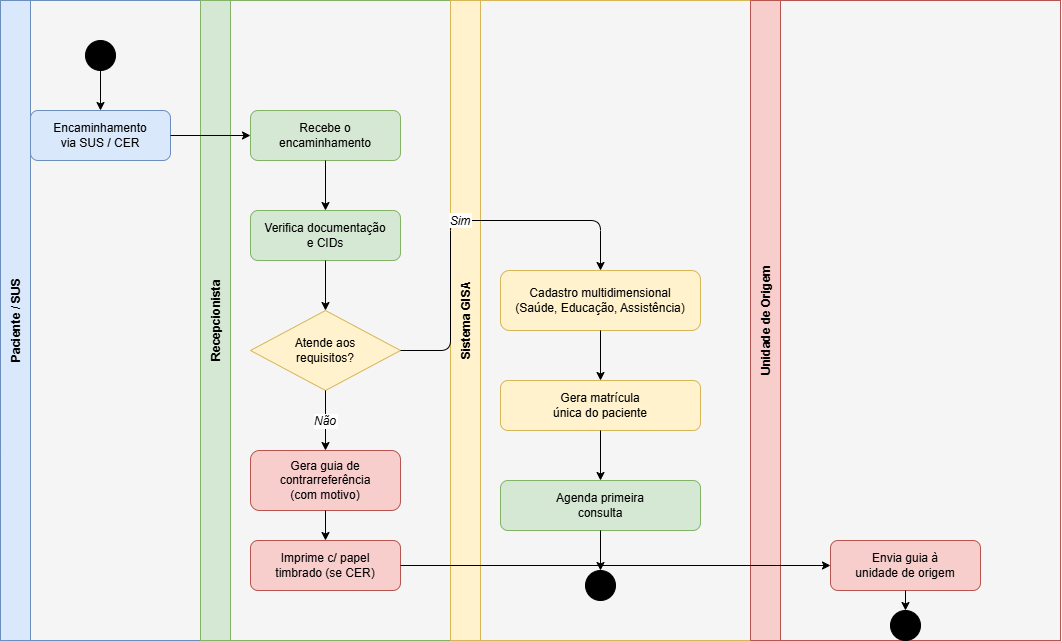

The diagram above was exported from draw.io. Its source (the exported page's mxGraphModel, read from the mxfile embedded in the PNG):
<mxGraphModel dx="2434" dy="678" grid="1" gridSize="10" guides="1" tooltips="1" connect="1" arrows="1" fold="1" page="1" pageScale="1" pageWidth="1169" pageHeight="827" math="0" shadow="0">
  <root>
    <mxCell id="0" />
    <mxCell id="1" parent="0" />
    <mxCell id="h9GUmTQm65ruLAEv75_1-3" parent="1" style="rounded=0;whiteSpace=wrap;html=1;fillColor=#f5f5f5;fontColor=#333333;strokeColor=#666666;" value="" vertex="1">
      <mxGeometry height="640" width="1060" x="-70" y="50" as="geometry" />
    </mxCell>
    <mxCell id="lane1" parent="1" style="swimlane;startSize=30;horizontal=0;fillColor=#dae8fc;strokeColor=#6c8ebf;fontSize=12;fontStyle=1;" value="Paciente / SUS" vertex="1">
      <mxGeometry height="640" width="200" x="-70" y="50" as="geometry" />
    </mxCell>
    <mxCell id="n1-start" parent="lane1" style="ellipse;whiteSpace=wrap;html=1;aspect=fixed;fillColor=#000000;strokeColor=#000000;" value="" vertex="1">
      <mxGeometry height="30" width="30" x="85" y="40" as="geometry" />
    </mxCell>
    <mxCell id="n1-enc" parent="lane1" style="rounded=1;whiteSpace=wrap;html=1;fillColor=#dae8fc;strokeColor=#6c8ebf;fontSize=12;" value="Encaminhamento&#10;via SUS / CER" vertex="1">
      <mxGeometry height="50" width="140" x="30" y="110" as="geometry" />
    </mxCell>
    <mxCell id="e1" edge="1" parent="lane1" source="n1-start" style="edgeStyle=orthogonalEdgeStyle;" target="n1-enc">
      <mxGeometry relative="1" as="geometry" />
    </mxCell>
    <mxCell id="lane2" parent="1" style="swimlane;startSize=30;horizontal=0;fillColor=#d5e8d4;strokeColor=#82b366;fontSize=12;fontStyle=1;" value="Recepcionista" vertex="1">
      <mxGeometry height="640" width="250" x="130" y="50" as="geometry" />
    </mxCell>
    <mxCell id="n2-recebe" parent="lane2" style="rounded=1;whiteSpace=wrap;html=1;fillColor=#d5e8d4;strokeColor=#82b366;fontSize=12;" value="Recebe o&#10;encaminhamento" vertex="1">
      <mxGeometry height="50" width="150" x="50" y="110" as="geometry" />
    </mxCell>
    <mxCell id="n2-verifica" parent="lane2" style="rounded=1;whiteSpace=wrap;html=1;fillColor=#d5e8d4;strokeColor=#82b366;fontSize=12;" value="Verifica documentação&#10;e CIDs" vertex="1">
      <mxGeometry height="50" width="150" x="50" y="210" as="geometry" />
    </mxCell>
    <mxCell id="n2-decisao" parent="lane2" style="rhombus;whiteSpace=wrap;html=1;fillColor=#fff2cc;strokeColor=#d6b656;fontSize=12;" value="Atende aos&#10;requisitos?" vertex="1">
      <mxGeometry height="80" width="150" x="50" y="310" as="geometry" />
    </mxCell>
    <mxCell id="n2-guia" parent="lane2" style="rounded=1;whiteSpace=wrap;html=1;fillColor=#f8cecc;strokeColor=#b85450;fontSize=12;" value="Gera guia de&#10;contrarreferência&#10;(com motivo)" vertex="1">
      <mxGeometry height="60" width="150" x="50" y="450" as="geometry" />
    </mxCell>
    <mxCell id="n2-imprime" parent="lane2" style="rounded=1;whiteSpace=wrap;html=1;fillColor=#f8cecc;strokeColor=#b85450;fontSize=12;" value="Imprime c/ papel&#10;timbrado (se CER)" vertex="1">
      <mxGeometry height="50" width="150" x="50" y="540" as="geometry" />
    </mxCell>
    <mxCell id="e3" edge="1" parent="lane2" source="n2-recebe" style="edgeStyle=orthogonalEdgeStyle;" target="n2-verifica">
      <mxGeometry relative="1" as="geometry" />
    </mxCell>
    <mxCell id="e4" edge="1" parent="lane2" source="n2-verifica" style="edgeStyle=orthogonalEdgeStyle;" target="n2-decisao">
      <mxGeometry relative="1" as="geometry" />
    </mxCell>
    <mxCell id="e6" edge="1" parent="lane2" source="n2-decisao" style="edgeStyle=orthogonalEdgeStyle;fontSize=12;fontStyle=2;" target="n2-guia" value="Não">
      <mxGeometry relative="1" as="geometry" />
    </mxCell>
    <mxCell id="e10" edge="1" parent="lane2" source="n2-guia" style="edgeStyle=orthogonalEdgeStyle;" target="n2-imprime">
      <mxGeometry relative="1" as="geometry" />
    </mxCell>
    <mxCell id="lane3" parent="1" style="swimlane;startSize=30;horizontal=0;fillColor=#fff2cc;strokeColor=#d6b656;fontSize=12;fontStyle=1;" value="Sistema GISA" vertex="1">
      <mxGeometry height="640" width="300" x="380" y="50" as="geometry">
        <mxRectangle height="110" width="40" x="380" y="50" as="alternateBounds" />
      </mxGeometry>
    </mxCell>
    <mxCell id="n3-cadastro" parent="lane3" style="rounded=1;whiteSpace=wrap;html=1;fillColor=#fff2cc;strokeColor=#d6b656;fontSize=12;" value="Cadastro multidimensional&#10;(Saúde, Educação, Assistência)" vertex="1">
      <mxGeometry height="60" width="200" x="50" y="270" as="geometry" />
    </mxCell>
    <mxCell id="n3-matricula" parent="lane3" style="rounded=1;whiteSpace=wrap;html=1;fillColor=#fff2cc;strokeColor=#d6b656;fontSize=12;" value="Gera matrícula&#10;única do paciente" vertex="1">
      <mxGeometry height="50" width="200" x="50" y="380" as="geometry" />
    </mxCell>
    <mxCell id="n3-agenda" parent="lane3" style="rounded=1;whiteSpace=wrap;html=1;fillColor=#d5e8d4;strokeColor=#82b366;fontSize=12;" value="Agenda primeira&#10;consulta" vertex="1">
      <mxGeometry height="50" width="200" x="50" y="480" as="geometry" />
    </mxCell>
    <mxCell id="n3-fim" parent="lane3" style="ellipse;whiteSpace=wrap;html=1;aspect=fixed;fillColor=#000000;strokeColor=#000000;double=1;" value="" vertex="1">
      <mxGeometry height="30" width="30" x="135" y="570" as="geometry" />
    </mxCell>
    <mxCell id="e7" edge="1" parent="lane3" source="n3-cadastro" style="edgeStyle=orthogonalEdgeStyle;" target="n3-matricula">
      <mxGeometry relative="1" as="geometry" />
    </mxCell>
    <mxCell id="e8" edge="1" parent="lane3" source="n3-matricula" style="edgeStyle=orthogonalEdgeStyle;" target="n3-agenda">
      <mxGeometry relative="1" as="geometry" />
    </mxCell>
    <mxCell id="e9" edge="1" parent="lane3" source="n3-agenda" style="edgeStyle=orthogonalEdgeStyle;" target="n3-fim">
      <mxGeometry relative="1" as="geometry" />
    </mxCell>
    <mxCell id="lane4" parent="1" style="swimlane;startSize=30;horizontal=0;fillColor=#f8cecc;strokeColor=#b85450;fontSize=12;fontStyle=1;" value="Unidade de Origem" vertex="1">
      <mxGeometry height="640" width="310" x="680" y="50" as="geometry" />
    </mxCell>
    <mxCell id="n4-envia" parent="lane4" style="rounded=1;whiteSpace=wrap;html=1;fillColor=#f8cecc;strokeColor=#b85450;fontSize=12;" value="Envia guia à&#10;unidade de origem" vertex="1">
      <mxGeometry height="50" width="150" x="80" y="540" as="geometry" />
    </mxCell>
    <mxCell id="n4-fim" parent="lane4" style="ellipse;whiteSpace=wrap;html=1;aspect=fixed;fillColor=#000000;strokeColor=#000000;double=1;" value="" vertex="1">
      <mxGeometry height="30" width="30" x="140" y="610" as="geometry" />
    </mxCell>
    <mxCell id="e12" edge="1" parent="lane4" source="n4-envia" style="edgeStyle=orthogonalEdgeStyle;" target="n4-fim">
      <mxGeometry relative="1" as="geometry" />
    </mxCell>
    <mxCell id="e2" edge="1" parent="1" source="n1-enc" style="edgeStyle=orthogonalEdgeStyle;" target="n2-recebe">
      <mxGeometry relative="1" as="geometry" />
    </mxCell>
    <mxCell id="e5" edge="1" parent="1" source="n2-decisao" style="edgeStyle=orthogonalEdgeStyle;fontSize=12;fontStyle=2;entryX=0.5;entryY=0;entryDx=0;entryDy=0;" target="n3-cadastro" value="Sim">
      <mxGeometry relative="1" as="geometry">
        <Array as="points">
          <mxPoint x="380" y="400" />
          <mxPoint x="380" y="270" />
          <mxPoint x="530" y="270" />
        </Array>
      </mxGeometry>
    </mxCell>
    <mxCell id="e11" edge="1" parent="1" source="n2-imprime" style="edgeStyle=orthogonalEdgeStyle;exitX=1;exitY=0.5;exitDx=0;exitDy=0;" target="n4-envia">
      <mxGeometry relative="1" as="geometry" />
    </mxCell>
  </root>
</mxGraphModel>